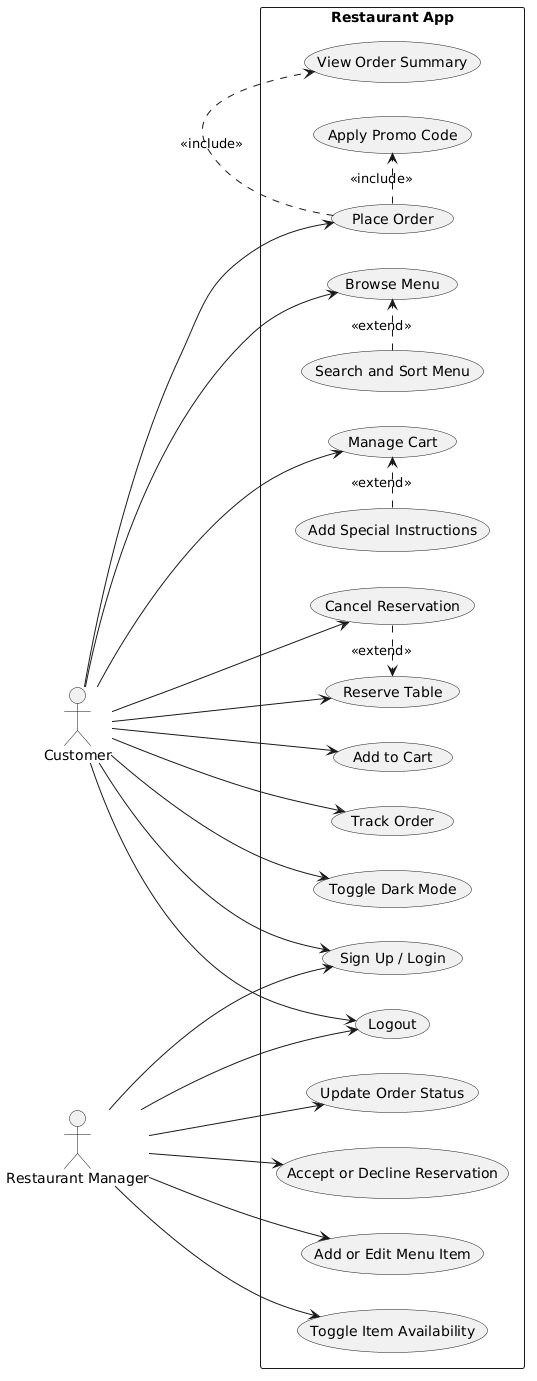

The diagram above was rendered by PlantUML. Its source (embedded in the PNG):
@startuml
left to right direction
actor Customer
actor "Restaurant Manager" as Manager

rectangle "Restaurant App" {
  usecase "Sign Up / Login" as UC1
  usecase "Logout" as UC2
  usecase "Browse Menu" as UC3
  usecase "Search and Sort Menu" as UC4
  usecase "Add to Cart" as UC5
  usecase "Manage Cart" as UC6
  usecase "Add Special Instructions" as UC7
  usecase "Apply Promo Code" as UC8
  usecase "View Order Summary" as UC9
  usecase "Place Order" as UC10
  usecase "Track Order" as UC11
  usecase "Reserve Table" as UC12
  usecase "Cancel Reservation" as UC13
  usecase "Toggle Dark Mode" as UC14
  usecase "Update Order Status" as UC15
  usecase "Accept or Decline Reservation" as UC16
  usecase "Add or Edit Menu Item" as UC17
  usecase "Toggle Item Availability" as UC18
}

Customer --> UC1
Customer --> UC2
Customer --> UC3
Customer --> UC5
Customer --> UC6
Customer --> UC10
Customer --> UC11
Customer --> UC12
Customer --> UC13
Customer --> UC14

Manager --> UC1
Manager --> UC2
Manager --> UC15
Manager --> UC16
Manager --> UC17
Manager --> UC18

UC10 .> UC9 : <<include>>
UC10 .> UC8 : <<include>>
UC4 .> UC3 : <<extend>>
UC7 .> UC6 : <<extend>>
UC13 .> UC12 : <<extend>>
@enduml